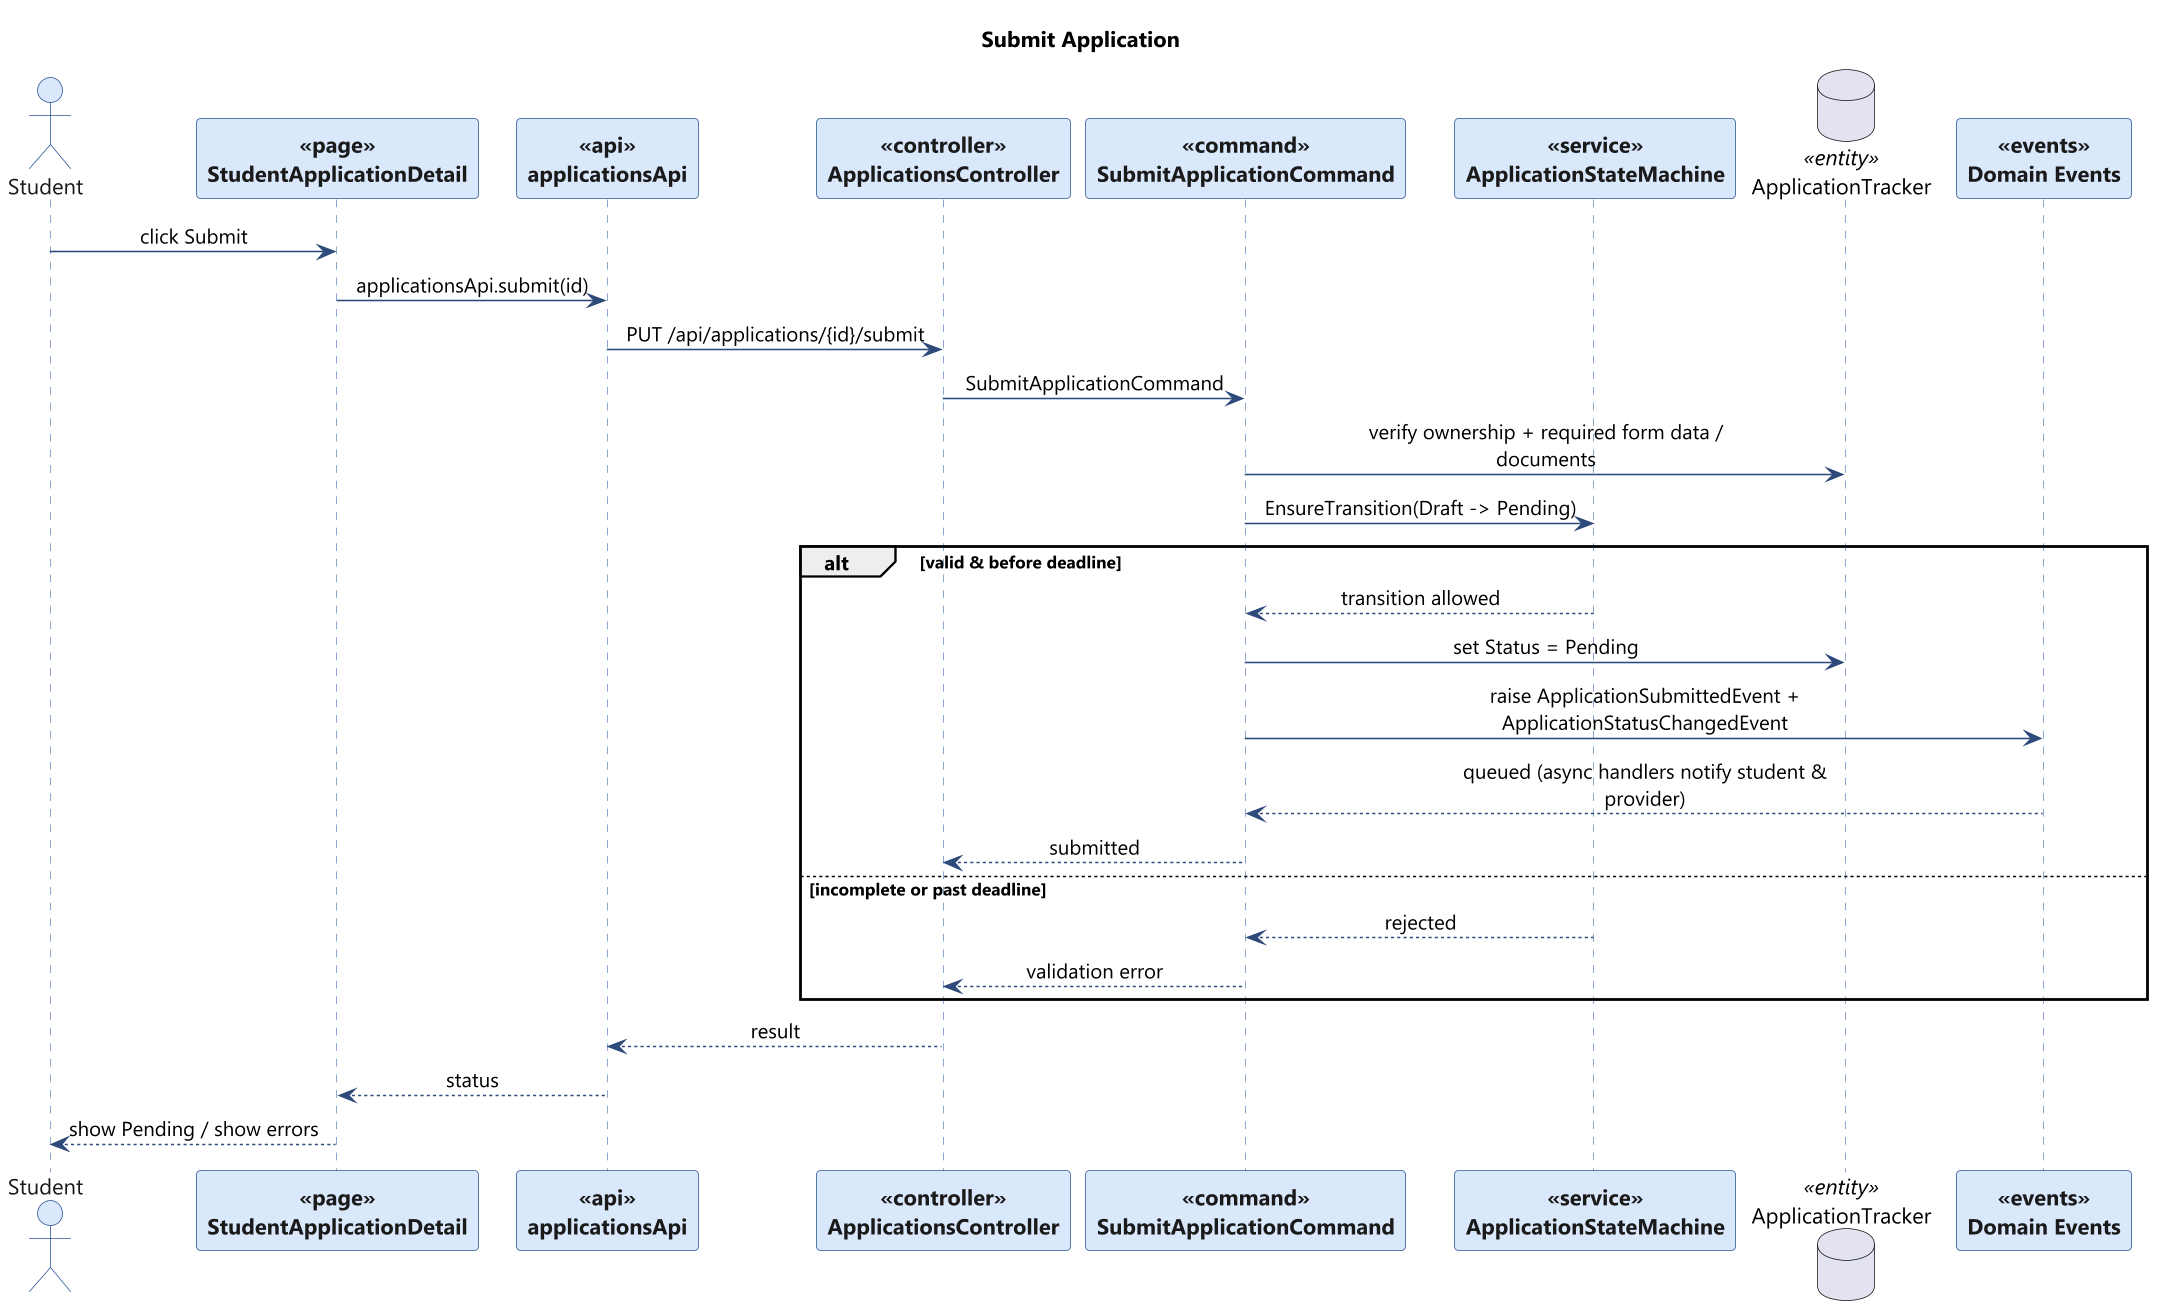

The diagram above was rendered by PlantUML. Its source (embedded in the PNG):
@startuml
skinparam backgroundColor #FFFFFF
skinparam shadowing false
skinparam defaultFontName "Segoe UI"
skinparam dpi 150
skinparam maxMessageSize 240
skinparam sequenceMessageAlign center
skinparam sequence {
  ArrowColor #2E4A7B
  LifeLineBorderColor #6C8EBF
  LifeLineBackgroundColor #EAF1FB
  ParticipantBorderColor #2E5496
  ParticipantBackgroundColor #DAE8FC
  ParticipantFontColor #1A1A1A
  ParticipantFontStyle bold
  ActorBorderColor #2E5496
  ActorBackgroundColor #DAE8FC
  ActorFontColor #1A1A1A
}
skinparam note {
  BackgroundColor #FFF9E6
  BorderColor #D6B656
  FontColor #1A1A1A
}
title Submit Application

actor "Student" as ST
participant "StudentApplicationDetail" as PAGE <<page>>
participant "applicationsApi" as API <<api>>
participant "ApplicationsController" as CTRL <<controller>>
participant "SubmitApplicationCommand" as CMD <<command>>
participant "ApplicationStateMachine" as SM <<service>>
database "ApplicationTracker" as APP <<entity>>
participant "Domain Events" as EV <<events>>
ST -> PAGE : click Submit
PAGE -> API : applicationsApi.submit(id)
API -> CTRL : PUT /api/applications/{id}/submit
CTRL -> CMD : SubmitApplicationCommand
CMD -> APP : verify ownership + required form data / documents
CMD -> SM : EnsureTransition(Draft -> Pending)
alt valid & before deadline
  SM --> CMD : transition allowed
  CMD -> APP : set Status = Pending
  CMD -> EV : raise ApplicationSubmittedEvent + ApplicationStatusChangedEvent
  EV --> CMD : queued (async handlers notify student & provider)
  CMD --> CTRL : submitted
else incomplete or past deadline
  SM --> CMD : rejected
  CMD --> CTRL : validation error
end
CTRL --> API : result
API --> PAGE : status
PAGE --> ST : show Pending / show errors

@enduml